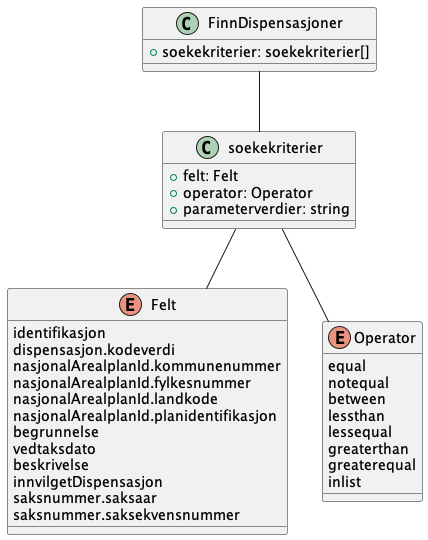

The diagram above was rendered by PlantUML. Its source (embedded in the PNG):
@startuml

class FinnDispensasjoner {
    +soekekriterier: soekekriterier[]
}

class soekekriterier {
    +felt: Felt
    +operator: Operator
    +parameterverdier: string
}

enum Felt {
    identifikasjon
    dispensasjon.kodeverdi
    nasjonalArealplanId.kommunenummer
    nasjonalArealplanId.fylkesnummer
    nasjonalArealplanId.landkode
    nasjonalArealplanId.planidentifikasjon
    begrunnelse
    vedtaksdato
    beskrivelse
    innvilgetDispensasjon
    saksnummer.saksaar
    saksnummer.saksekvensnummer
}

enum Operator {
    equal
    notequal
    between
    lessthan
    lessequal
    greaterthan
    greaterequal
    inlist
}

FinnDispensasjoner -- soekekriterier
soekekriterier -- Felt
soekekriterier -- Operator

@enduml